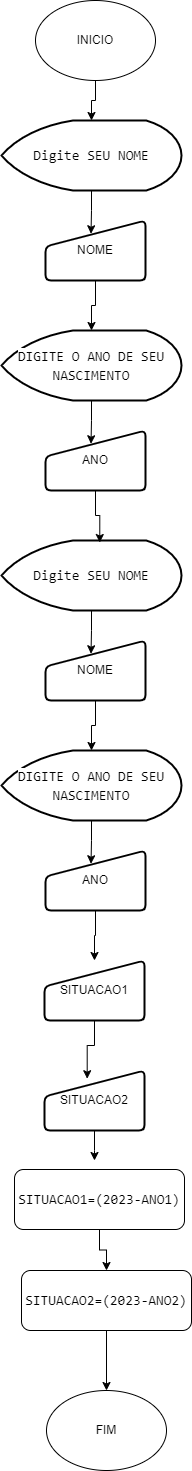

The diagram above was exported from draw.io. Its source (the exported page's mxGraphModel, read from the mxfile embedded in the PNG):
<mxGraphModel dx="1393" dy="763" grid="1" gridSize="10" guides="1" tooltips="1" connect="1" arrows="1" fold="1" page="1" pageScale="1" pageWidth="827" pageHeight="1169" math="0" shadow="0">
  <root>
    <mxCell id="0" />
    <mxCell id="1" parent="0" />
    <mxCell id="lOQEttTMBbTSifQIEc2q-1" value="INICIO" style="ellipse;whiteSpace=wrap;html=1;" vertex="1" parent="1">
      <mxGeometry x="354" width="120" height="80" as="geometry" />
    </mxCell>
    <mxCell id="lOQEttTMBbTSifQIEc2q-2" value="FIM" style="ellipse;whiteSpace=wrap;html=1;" vertex="1" parent="1">
      <mxGeometry x="365" y="1390" width="120" height="80" as="geometry" />
    </mxCell>
    <mxCell id="lOQEttTMBbTSifQIEc2q-3" value="&lt;span style=&quot;background-color: rgb(255, 255, 255);&quot;&gt;&lt;br&gt;&lt;/span&gt;&lt;div style=&quot;font-family: Consolas, &amp;quot;Courier New&amp;quot;, monospace; font-weight: normal; font-size: 14px; line-height: 19px;&quot;&gt;&lt;div&gt;&lt;span style=&quot;background-color: rgb(255, 255, 255);&quot;&gt;Digite SEU NOME&lt;/span&gt;&lt;/div&gt;&lt;/div&gt;&lt;span style=&quot;background-color: rgb(255, 255, 255);&quot;&gt;&lt;br&gt;&lt;/span&gt;" style="strokeWidth=2;html=1;shape=mxgraph.flowchart.display;whiteSpace=wrap;" vertex="1" parent="1">
      <mxGeometry x="320" y="120" width="180" height="70" as="geometry" />
    </mxCell>
    <mxCell id="lOQEttTMBbTSifQIEc2q-7" value="NOME" style="html=1;strokeWidth=2;shape=manualInput;whiteSpace=wrap;rounded=1;size=26;arcSize=11;" vertex="1" parent="1">
      <mxGeometry x="364" y="220" width="100" height="60" as="geometry" />
    </mxCell>
    <mxCell id="lOQEttTMBbTSifQIEc2q-24" style="edgeStyle=orthogonalEdgeStyle;rounded=0;orthogonalLoop=1;jettySize=auto;html=1;entryX=0.455;entryY=0.221;entryDx=0;entryDy=0;entryPerimeter=0;" edge="1" parent="1" source="lOQEttTMBbTSifQIEc2q-3" target="lOQEttTMBbTSifQIEc2q-7">
      <mxGeometry relative="1" as="geometry" />
    </mxCell>
    <mxCell id="lOQEttTMBbTSifQIEc2q-25" style="edgeStyle=orthogonalEdgeStyle;rounded=0;orthogonalLoop=1;jettySize=auto;html=1;entryX=0.5;entryY=0;entryDx=0;entryDy=0;entryPerimeter=0;" edge="1" parent="1" source="lOQEttTMBbTSifQIEc2q-1" target="lOQEttTMBbTSifQIEc2q-3">
      <mxGeometry relative="1" as="geometry" />
    </mxCell>
    <mxCell id="lOQEttTMBbTSifQIEc2q-26" value="&lt;div style=&quot;font-family: Consolas, &amp;quot;Courier New&amp;quot;, monospace; font-size: 14px; line-height: 19px;&quot;&gt;&lt;span style=&quot;background-color: rgb(255, 255, 255);&quot;&gt;DIGITE O ANO DE SEU NASCIMENTO&lt;/span&gt;&lt;/div&gt;" style="strokeWidth=2;html=1;shape=mxgraph.flowchart.display;whiteSpace=wrap;" vertex="1" parent="1">
      <mxGeometry x="320" y="330" width="180" height="70" as="geometry" />
    </mxCell>
    <mxCell id="lOQEttTMBbTSifQIEc2q-27" value="ANO" style="html=1;strokeWidth=2;shape=manualInput;whiteSpace=wrap;rounded=1;size=26;arcSize=11;" vertex="1" parent="1">
      <mxGeometry x="364" y="430" width="100" height="60" as="geometry" />
    </mxCell>
    <mxCell id="lOQEttTMBbTSifQIEc2q-28" style="edgeStyle=orthogonalEdgeStyle;rounded=0;orthogonalLoop=1;jettySize=auto;html=1;entryX=0.455;entryY=0.221;entryDx=0;entryDy=0;entryPerimeter=0;" edge="1" parent="1" source="lOQEttTMBbTSifQIEc2q-26" target="lOQEttTMBbTSifQIEc2q-27">
      <mxGeometry relative="1" as="geometry" />
    </mxCell>
    <mxCell id="lOQEttTMBbTSifQIEc2q-36" value="SITUACAO1" style="html=1;strokeWidth=2;shape=manualInput;whiteSpace=wrap;rounded=1;size=26;arcSize=11;" vertex="1" parent="1">
      <mxGeometry x="363" y="960" width="100" height="60" as="geometry" />
    </mxCell>
    <mxCell id="lOQEttTMBbTSifQIEc2q-44" style="edgeStyle=orthogonalEdgeStyle;rounded=0;orthogonalLoop=1;jettySize=auto;html=1;entryX=0.5;entryY=0;entryDx=0;entryDy=0;entryPerimeter=0;" edge="1" parent="1" source="lOQEttTMBbTSifQIEc2q-7" target="lOQEttTMBbTSifQIEc2q-26">
      <mxGeometry relative="1" as="geometry" />
    </mxCell>
    <mxCell id="lOQEttTMBbTSifQIEc2q-54" value="&lt;span style=&quot;background-color: rgb(255, 255, 255);&quot;&gt;&lt;br&gt;&lt;/span&gt;&lt;div style=&quot;font-family: Consolas, &amp;quot;Courier New&amp;quot;, monospace; font-weight: normal; font-size: 14px; line-height: 19px;&quot;&gt;&lt;div&gt;&lt;span style=&quot;background-color: rgb(255, 255, 255);&quot;&gt;Digite SEU NOME&lt;/span&gt;&lt;/div&gt;&lt;/div&gt;&lt;span style=&quot;background-color: rgb(255, 255, 255);&quot;&gt;&lt;br&gt;&lt;/span&gt;" style="strokeWidth=2;html=1;shape=mxgraph.flowchart.display;whiteSpace=wrap;" vertex="1" parent="1">
      <mxGeometry x="320" y="540" width="180" height="70" as="geometry" />
    </mxCell>
    <mxCell id="lOQEttTMBbTSifQIEc2q-55" value="NOME" style="html=1;strokeWidth=2;shape=manualInput;whiteSpace=wrap;rounded=1;size=26;arcSize=11;" vertex="1" parent="1">
      <mxGeometry x="364" y="640" width="100" height="60" as="geometry" />
    </mxCell>
    <mxCell id="lOQEttTMBbTSifQIEc2q-56" style="edgeStyle=orthogonalEdgeStyle;rounded=0;orthogonalLoop=1;jettySize=auto;html=1;entryX=0.455;entryY=0.221;entryDx=0;entryDy=0;entryPerimeter=0;" edge="1" parent="1" source="lOQEttTMBbTSifQIEc2q-54" target="lOQEttTMBbTSifQIEc2q-55">
      <mxGeometry relative="1" as="geometry" />
    </mxCell>
    <mxCell id="lOQEttTMBbTSifQIEc2q-57" value="&lt;div style=&quot;font-family: Consolas, &amp;quot;Courier New&amp;quot;, monospace; font-size: 14px; line-height: 19px;&quot;&gt;&lt;span style=&quot;background-color: rgb(255, 255, 255);&quot;&gt;DIGITE O ANO DE SEU NASCIMENTO&lt;/span&gt;&lt;/div&gt;" style="strokeWidth=2;html=1;shape=mxgraph.flowchart.display;whiteSpace=wrap;" vertex="1" parent="1">
      <mxGeometry x="320" y="750" width="180" height="70" as="geometry" />
    </mxCell>
    <mxCell id="lOQEttTMBbTSifQIEc2q-71" style="edgeStyle=orthogonalEdgeStyle;rounded=0;orthogonalLoop=1;jettySize=auto;html=1;entryX=0.5;entryY=0;entryDx=0;entryDy=0;" edge="1" parent="1" source="lOQEttTMBbTSifQIEc2q-58" target="lOQEttTMBbTSifQIEc2q-36">
      <mxGeometry relative="1" as="geometry" />
    </mxCell>
    <mxCell id="lOQEttTMBbTSifQIEc2q-58" value="ANO" style="html=1;strokeWidth=2;shape=manualInput;whiteSpace=wrap;rounded=1;size=26;arcSize=11;" vertex="1" parent="1">
      <mxGeometry x="364" y="850" width="100" height="60" as="geometry" />
    </mxCell>
    <mxCell id="lOQEttTMBbTSifQIEc2q-59" style="edgeStyle=orthogonalEdgeStyle;rounded=0;orthogonalLoop=1;jettySize=auto;html=1;entryX=0.455;entryY=0.221;entryDx=0;entryDy=0;entryPerimeter=0;" edge="1" parent="1" source="lOQEttTMBbTSifQIEc2q-57" target="lOQEttTMBbTSifQIEc2q-58">
      <mxGeometry relative="1" as="geometry" />
    </mxCell>
    <mxCell id="lOQEttTMBbTSifQIEc2q-60" style="edgeStyle=orthogonalEdgeStyle;rounded=0;orthogonalLoop=1;jettySize=auto;html=1;entryX=0.5;entryY=0;entryDx=0;entryDy=0;entryPerimeter=0;" edge="1" parent="1" source="lOQEttTMBbTSifQIEc2q-55" target="lOQEttTMBbTSifQIEc2q-57">
      <mxGeometry relative="1" as="geometry" />
    </mxCell>
    <mxCell id="lOQEttTMBbTSifQIEc2q-70" style="edgeStyle=orthogonalEdgeStyle;rounded=0;orthogonalLoop=1;jettySize=auto;html=1;" edge="1" parent="1" source="lOQEttTMBbTSifQIEc2q-62">
      <mxGeometry relative="1" as="geometry">
        <mxPoint x="413.0000000000002" y="1160" as="targetPoint" />
      </mxGeometry>
    </mxCell>
    <mxCell id="lOQEttTMBbTSifQIEc2q-62" value="SITUACAO2" style="html=1;strokeWidth=2;shape=manualInput;whiteSpace=wrap;rounded=1;size=26;arcSize=11;" vertex="1" parent="1">
      <mxGeometry x="363" y="1070" width="100" height="60" as="geometry" />
    </mxCell>
    <mxCell id="lOQEttTMBbTSifQIEc2q-68" style="edgeStyle=orthogonalEdgeStyle;rounded=0;orthogonalLoop=1;jettySize=auto;html=1;entryX=0.5;entryY=0;entryDx=0;entryDy=0;" edge="1" parent="1" source="lOQEttTMBbTSifQIEc2q-63" target="lOQEttTMBbTSifQIEc2q-64">
      <mxGeometry relative="1" as="geometry" />
    </mxCell>
    <mxCell id="lOQEttTMBbTSifQIEc2q-63" value="&lt;div style=&quot;font-family: Consolas, &amp;quot;Courier New&amp;quot;, monospace; font-size: 14px; line-height: 19px;&quot;&gt;&lt;span style=&quot;background-color: rgb(255, 255, 255);&quot;&gt;SITUACAO1=(2023-ANO1)&lt;/span&gt;&lt;/div&gt;" style="rounded=1;whiteSpace=wrap;html=1;" vertex="1" parent="1">
      <mxGeometry x="333" y="1169" width="170" height="60" as="geometry" />
    </mxCell>
    <mxCell id="lOQEttTMBbTSifQIEc2q-65" style="edgeStyle=orthogonalEdgeStyle;rounded=0;orthogonalLoop=1;jettySize=auto;html=1;entryX=0.5;entryY=0;entryDx=0;entryDy=0;" edge="1" parent="1" source="lOQEttTMBbTSifQIEc2q-64" target="lOQEttTMBbTSifQIEc2q-2">
      <mxGeometry relative="1" as="geometry" />
    </mxCell>
    <mxCell id="lOQEttTMBbTSifQIEc2q-64" value="&lt;div style=&quot;font-family: Consolas, &amp;quot;Courier New&amp;quot;, monospace; font-size: 14px; line-height: 19px;&quot;&gt;&lt;span style=&quot;background-color: rgb(255, 255, 255);&quot;&gt;SITUACAO2=(2023-ANO2)&lt;/span&gt;&lt;/div&gt;" style="rounded=1;whiteSpace=wrap;html=1;" vertex="1" parent="1">
      <mxGeometry x="340" y="1270" width="170" height="60" as="geometry" />
    </mxCell>
    <mxCell id="lOQEttTMBbTSifQIEc2q-69" style="edgeStyle=orthogonalEdgeStyle;rounded=0;orthogonalLoop=1;jettySize=auto;html=1;entryX=0.427;entryY=0.137;entryDx=0;entryDy=0;entryPerimeter=0;" edge="1" parent="1" source="lOQEttTMBbTSifQIEc2q-36" target="lOQEttTMBbTSifQIEc2q-62">
      <mxGeometry relative="1" as="geometry" />
    </mxCell>
    <mxCell id="lOQEttTMBbTSifQIEc2q-72" style="edgeStyle=orthogonalEdgeStyle;rounded=0;orthogonalLoop=1;jettySize=auto;html=1;entryX=0.546;entryY=0.029;entryDx=0;entryDy=0;entryPerimeter=0;" edge="1" parent="1" source="lOQEttTMBbTSifQIEc2q-27" target="lOQEttTMBbTSifQIEc2q-54">
      <mxGeometry relative="1" as="geometry" />
    </mxCell>
  </root>
</mxGraphModel>